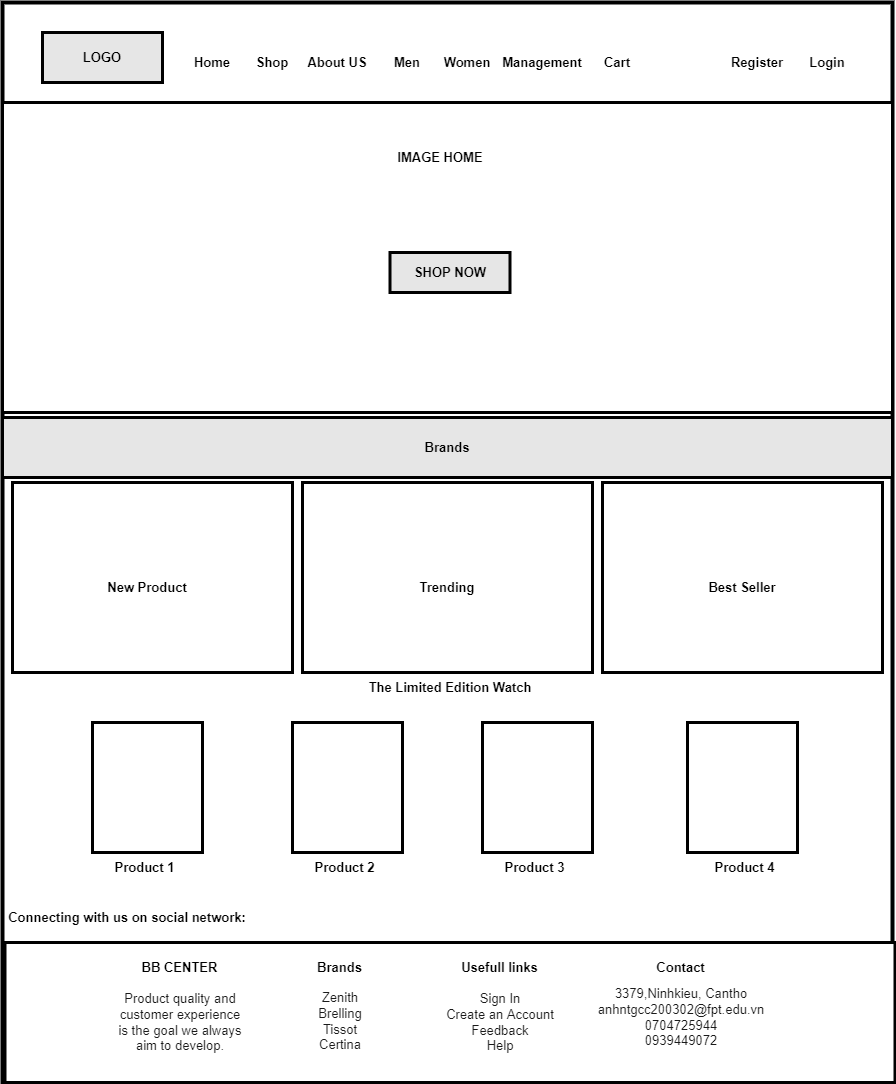

The diagram above was exported from draw.io. Its source (the exported page's mxGraphModel, read from the mxfile embedded in the PNG):
<mxGraphModel dx="2489" dy="1955" grid="1" gridSize="10" guides="1" tooltips="1" connect="1" arrows="1" fold="1" page="1" pageScale="1" pageWidth="827" pageHeight="1169" math="0" shadow="0">
  <root>
    <mxCell id="0" />
    <mxCell id="1" parent="0" />
    <mxCell id="Ir5PsA7faIH1NuBgxPgY-1" value="" style="rounded=0;whiteSpace=wrap;html=1;strokeWidth=4;gradientColor=#ffffff;gradientDirection=north;" vertex="1" parent="1">
      <mxGeometry x="-270" y="-360" width="890" height="1080" as="geometry" />
    </mxCell>
    <mxCell id="Ir5PsA7faIH1NuBgxPgY-2" value="" style="rounded=0;whiteSpace=wrap;html=1;strokeWidth=3;gradientColor=#E6E6E6;gradientDirection=north;fillColor=#E6E6E6;" vertex="1" parent="1">
      <mxGeometry x="-230" y="-330" width="120" height="50" as="geometry" />
    </mxCell>
    <mxCell id="Ir5PsA7faIH1NuBgxPgY-3" value="" style="rounded=0;whiteSpace=wrap;html=1;strokeWidth=3;fillColor=#E6E6E6;gradientColor=#E6E6E6;gradientDirection=north;" vertex="1" parent="1">
      <mxGeometry x="-270" y="55" width="890" height="60" as="geometry" />
    </mxCell>
    <mxCell id="Ir5PsA7faIH1NuBgxPgY-4" value="" style="rounded=0;whiteSpace=wrap;html=1;strokeWidth=3;fillColor=#FFFFFF;gradientColor=#FFFFFF;gradientDirection=north;" vertex="1" parent="1">
      <mxGeometry x="-270" y="-260" width="890" height="310" as="geometry" />
    </mxCell>
    <mxCell id="Ir5PsA7faIH1NuBgxPgY-5" value="" style="rounded=0;whiteSpace=wrap;html=1;strokeWidth=3;fillColor=#FFFFFF;gradientColor=#FFFFFF;gradientDirection=north;" vertex="1" parent="1">
      <mxGeometry x="-260" y="120" width="280" height="190" as="geometry" />
    </mxCell>
    <mxCell id="Ir5PsA7faIH1NuBgxPgY-6" value="" style="rounded=0;whiteSpace=wrap;html=1;strokeWidth=3;fillColor=#FFFFFF;gradientColor=#FFFFFF;gradientDirection=north;" vertex="1" parent="1">
      <mxGeometry x="30" y="120" width="290" height="190" as="geometry" />
    </mxCell>
    <mxCell id="Ir5PsA7faIH1NuBgxPgY-7" value="" style="rounded=0;whiteSpace=wrap;html=1;strokeWidth=3;fillColor=#FFFFFF;gradientColor=#FFFFFF;gradientDirection=north;" vertex="1" parent="1">
      <mxGeometry x="330" y="120" width="280" height="190" as="geometry" />
    </mxCell>
    <mxCell id="Ir5PsA7faIH1NuBgxPgY-8" value="" style="rounded=0;whiteSpace=wrap;html=1;strokeWidth=3;fillColor=#FFFFFF;gradientColor=#FFFFFF;gradientDirection=north;" vertex="1" parent="1">
      <mxGeometry x="-180" y="360" width="110" height="130" as="geometry" />
    </mxCell>
    <mxCell id="Ir5PsA7faIH1NuBgxPgY-9" value="" style="rounded=0;whiteSpace=wrap;html=1;strokeWidth=3;fillColor=#FFFFFF;gradientColor=#FFFFFF;gradientDirection=north;" vertex="1" parent="1">
      <mxGeometry x="210" y="360" width="110" height="130" as="geometry" />
    </mxCell>
    <mxCell id="Ir5PsA7faIH1NuBgxPgY-10" value="" style="rounded=0;whiteSpace=wrap;html=1;strokeWidth=3;fillColor=#FFFFFF;gradientColor=#FFFFFF;gradientDirection=north;" vertex="1" parent="1">
      <mxGeometry x="415" y="360" width="110" height="130" as="geometry" />
    </mxCell>
    <mxCell id="Ir5PsA7faIH1NuBgxPgY-11" value="" style="rounded=0;whiteSpace=wrap;html=1;strokeWidth=3;fillColor=#FFFFFF;gradientColor=#FFFFFF;gradientDirection=north;" vertex="1" parent="1">
      <mxGeometry x="20" y="360" width="110" height="130" as="geometry" />
    </mxCell>
    <mxCell id="Ir5PsA7faIH1NuBgxPgY-12" value="&lt;b&gt;&lt;font style=&quot;font-size: 13px&quot;&gt;LOGO&lt;/font&gt;&lt;/b&gt;" style="text;html=1;strokeColor=none;fillColor=none;align=center;verticalAlign=middle;whiteSpace=wrap;rounded=0;" vertex="1" parent="1">
      <mxGeometry x="-200" y="-320" width="60" height="30" as="geometry" />
    </mxCell>
    <mxCell id="Ir5PsA7faIH1NuBgxPgY-13" value="&lt;span style=&quot;font-size: 13px&quot;&gt;&lt;b&gt;IMAGE HOME&lt;/b&gt;&lt;/span&gt;" style="text;html=1;strokeColor=none;fillColor=none;align=center;verticalAlign=middle;whiteSpace=wrap;rounded=0;" vertex="1" parent="1">
      <mxGeometry x="117.5" y="-220" width="100" height="30" as="geometry" />
    </mxCell>
    <mxCell id="Ir5PsA7faIH1NuBgxPgY-14" value="&lt;span style=&quot;font-size: 13px&quot;&gt;&lt;b&gt;Home&lt;/b&gt;&lt;/span&gt;" style="text;html=1;strokeColor=none;fillColor=none;align=center;verticalAlign=middle;whiteSpace=wrap;rounded=0;" vertex="1" parent="1">
      <mxGeometry x="-90" y="-315" width="60" height="30" as="geometry" />
    </mxCell>
    <mxCell id="Ir5PsA7faIH1NuBgxPgY-15" value="&lt;span style=&quot;font-size: 13px&quot;&gt;&lt;b&gt;Shop&lt;/b&gt;&lt;/span&gt;" style="text;html=1;strokeColor=none;fillColor=none;align=center;verticalAlign=middle;whiteSpace=wrap;rounded=0;" vertex="1" parent="1">
      <mxGeometry x="-30" y="-315" width="60" height="30" as="geometry" />
    </mxCell>
    <mxCell id="Ir5PsA7faIH1NuBgxPgY-16" value="&lt;span style=&quot;font-size: 13px&quot;&gt;&lt;b&gt;About US&lt;/b&gt;&lt;/span&gt;" style="text;html=1;strokeColor=none;fillColor=none;align=center;verticalAlign=middle;whiteSpace=wrap;rounded=0;" vertex="1" parent="1">
      <mxGeometry x="30" y="-315" width="70" height="30" as="geometry" />
    </mxCell>
    <mxCell id="Ir5PsA7faIH1NuBgxPgY-17" value="&lt;span style=&quot;font-size: 13px&quot;&gt;&lt;b&gt;Men&lt;/b&gt;&lt;/span&gt;" style="text;html=1;strokeColor=none;fillColor=none;align=center;verticalAlign=middle;whiteSpace=wrap;rounded=0;" vertex="1" parent="1">
      <mxGeometry x="100" y="-315" width="70" height="30" as="geometry" />
    </mxCell>
    <mxCell id="Ir5PsA7faIH1NuBgxPgY-18" value="&lt;span style=&quot;font-size: 13px&quot;&gt;&lt;b&gt;Women&lt;/b&gt;&lt;/span&gt;" style="text;html=1;strokeColor=none;fillColor=none;align=center;verticalAlign=middle;whiteSpace=wrap;rounded=0;" vertex="1" parent="1">
      <mxGeometry x="160" y="-315" width="70" height="30" as="geometry" />
    </mxCell>
    <mxCell id="Ir5PsA7faIH1NuBgxPgY-19" value="&lt;span style=&quot;font-size: 13px;&quot;&gt;&lt;b&gt;The Limited Edition Watch&lt;/b&gt;&lt;/span&gt;" style="text;html=1;strokeColor=none;fillColor=none;align=center;verticalAlign=middle;whiteSpace=wrap;rounded=0;" vertex="1" parent="1">
      <mxGeometry x="87.5" y="310" width="180" height="30" as="geometry" />
    </mxCell>
    <mxCell id="Ir5PsA7faIH1NuBgxPgY-20" value="&lt;span style=&quot;font-size: 13px&quot;&gt;&lt;b&gt;Management&lt;/b&gt;&lt;/span&gt;" style="text;html=1;strokeColor=none;fillColor=none;align=center;verticalAlign=middle;whiteSpace=wrap;rounded=0;" vertex="1" parent="1">
      <mxGeometry x="230" y="-315" width="80" height="30" as="geometry" />
    </mxCell>
    <mxCell id="Ir5PsA7faIH1NuBgxPgY-21" value="&lt;span style=&quot;font-size: 13px&quot;&gt;&lt;b&gt;Cart&lt;/b&gt;&lt;/span&gt;" style="text;html=1;strokeColor=none;fillColor=none;align=center;verticalAlign=middle;whiteSpace=wrap;rounded=0;" vertex="1" parent="1">
      <mxGeometry x="310" y="-315" width="70" height="30" as="geometry" />
    </mxCell>
    <mxCell id="Ir5PsA7faIH1NuBgxPgY-22" value="&lt;span style=&quot;font-size: 13px&quot;&gt;&lt;b&gt;Register&lt;/b&gt;&lt;/span&gt;" style="text;html=1;strokeColor=none;fillColor=none;align=center;verticalAlign=middle;whiteSpace=wrap;rounded=0;" vertex="1" parent="1">
      <mxGeometry x="450" y="-315" width="70" height="30" as="geometry" />
    </mxCell>
    <mxCell id="Ir5PsA7faIH1NuBgxPgY-23" value="&lt;span style=&quot;font-size: 13px&quot;&gt;&lt;b&gt;Login&lt;/b&gt;&lt;/span&gt;" style="text;html=1;strokeColor=none;fillColor=none;align=center;verticalAlign=middle;whiteSpace=wrap;rounded=0;" vertex="1" parent="1">
      <mxGeometry x="520" y="-315" width="70" height="30" as="geometry" />
    </mxCell>
    <mxCell id="Ir5PsA7faIH1NuBgxPgY-24" value="&lt;span style=&quot;font-size: 13px&quot;&gt;&lt;b&gt;Brands&lt;/b&gt;&lt;/span&gt;" style="text;html=1;strokeColor=none;fillColor=none;align=center;verticalAlign=middle;whiteSpace=wrap;rounded=0;" vertex="1" parent="1">
      <mxGeometry x="125" y="70" width="100" height="30" as="geometry" />
    </mxCell>
    <mxCell id="Ir5PsA7faIH1NuBgxPgY-25" value="&lt;span style=&quot;font-size: 13px&quot;&gt;&lt;b&gt;New Product&lt;/b&gt;&lt;/span&gt;" style="text;html=1;strokeColor=none;fillColor=none;align=center;verticalAlign=middle;whiteSpace=wrap;rounded=0;" vertex="1" parent="1">
      <mxGeometry x="-175" y="210" width="100" height="30" as="geometry" />
    </mxCell>
    <mxCell id="Ir5PsA7faIH1NuBgxPgY-26" value="&lt;span style=&quot;font-size: 13px&quot;&gt;&lt;b&gt;Trending&lt;/b&gt;&lt;/span&gt;" style="text;html=1;strokeColor=none;fillColor=none;align=center;verticalAlign=middle;whiteSpace=wrap;rounded=0;" vertex="1" parent="1">
      <mxGeometry x="125" y="210" width="100" height="30" as="geometry" />
    </mxCell>
    <mxCell id="Ir5PsA7faIH1NuBgxPgY-27" value="&lt;span style=&quot;font-size: 13px&quot;&gt;&lt;b&gt;Best Seller&lt;/b&gt;&lt;/span&gt;" style="text;html=1;strokeColor=none;fillColor=none;align=center;verticalAlign=middle;whiteSpace=wrap;rounded=0;" vertex="1" parent="1">
      <mxGeometry x="420" y="210" width="100" height="30" as="geometry" />
    </mxCell>
    <mxCell id="Ir5PsA7faIH1NuBgxPgY-28" value="&lt;span style=&quot;font-size: 13px&quot;&gt;&lt;b&gt;Product 1&lt;/b&gt;&lt;/span&gt;" style="text;html=1;strokeColor=none;fillColor=none;align=center;verticalAlign=middle;whiteSpace=wrap;rounded=0;" vertex="1" parent="1">
      <mxGeometry x="-175" y="490" width="95" height="30" as="geometry" />
    </mxCell>
    <mxCell id="Ir5PsA7faIH1NuBgxPgY-29" value="&lt;span style=&quot;font-size: 13px&quot;&gt;&lt;b&gt;Product 2&lt;/b&gt;&lt;/span&gt;" style="text;html=1;strokeColor=none;fillColor=none;align=center;verticalAlign=middle;whiteSpace=wrap;rounded=0;" vertex="1" parent="1">
      <mxGeometry x="25" y="490" width="95" height="30" as="geometry" />
    </mxCell>
    <mxCell id="Ir5PsA7faIH1NuBgxPgY-30" value="&lt;span style=&quot;font-size: 13px&quot;&gt;&lt;b&gt;Product 3&lt;/b&gt;&lt;/span&gt;" style="text;html=1;strokeColor=none;fillColor=none;align=center;verticalAlign=middle;whiteSpace=wrap;rounded=0;" vertex="1" parent="1">
      <mxGeometry x="215" y="490" width="95" height="30" as="geometry" />
    </mxCell>
    <mxCell id="Ir5PsA7faIH1NuBgxPgY-31" value="&lt;span style=&quot;font-size: 13px&quot;&gt;&lt;b&gt;Product 4&lt;/b&gt;&lt;/span&gt;" style="text;html=1;strokeColor=none;fillColor=none;align=center;verticalAlign=middle;whiteSpace=wrap;rounded=0;" vertex="1" parent="1">
      <mxGeometry x="425" y="490" width="95" height="30" as="geometry" />
    </mxCell>
    <mxCell id="Ir5PsA7faIH1NuBgxPgY-32" value="" style="rounded=0;whiteSpace=wrap;html=1;strokeWidth=3;fillColor=#FFFFFF;gradientColor=#FFFFFF;gradientDirection=north;" vertex="1" parent="1">
      <mxGeometry x="-267.5" y="580" width="890" height="140" as="geometry" />
    </mxCell>
    <mxCell id="Ir5PsA7faIH1NuBgxPgY-33" value="&lt;span style=&quot;font-size: 13px&quot;&gt;&lt;b&gt;Connecting with us on social network:&lt;/b&gt;&lt;/span&gt;" style="text;html=1;strokeColor=none;fillColor=none;align=center;verticalAlign=middle;whiteSpace=wrap;rounded=0;" vertex="1" parent="1">
      <mxGeometry x="-270" y="540" width="250" height="30" as="geometry" />
    </mxCell>
    <mxCell id="Ir5PsA7faIH1NuBgxPgY-34" value="&lt;span style=&quot;font-size: 13px&quot;&gt;&lt;b&gt;BB CENTER&lt;/b&gt;&lt;/span&gt;" style="text;html=1;strokeColor=none;fillColor=none;align=center;verticalAlign=middle;whiteSpace=wrap;rounded=0;" vertex="1" parent="1">
      <mxGeometry x="-140" y="590" width="95" height="30" as="geometry" />
    </mxCell>
    <mxCell id="Ir5PsA7faIH1NuBgxPgY-35" value="&lt;font face=&quot;popins, sans-serif&quot; color=&quot;#1a1a1a&quot; style=&quot;font-size: 13px&quot;&gt;Product quality and customer experience is the goal we always aim to develop.&lt;/font&gt;" style="text;html=1;strokeColor=none;fillColor=none;align=center;verticalAlign=middle;whiteSpace=wrap;rounded=0;" vertex="1" parent="1">
      <mxGeometry x="-157.5" y="630" width="130" height="60" as="geometry" />
    </mxCell>
    <mxCell id="Ir5PsA7faIH1NuBgxPgY-36" value="" style="rounded=0;whiteSpace=wrap;html=1;strokeWidth=3;gradientColor=#E6E6E6;gradientDirection=north;fillColor=#E6E6E6;" vertex="1" parent="1">
      <mxGeometry x="117.5" y="-110" width="120" height="40" as="geometry" />
    </mxCell>
    <mxCell id="Ir5PsA7faIH1NuBgxPgY-37" value="&lt;span style=&quot;font-size: 13px&quot;&gt;&lt;b&gt;SHOP NOW&lt;/b&gt;&lt;/span&gt;" style="text;html=1;strokeColor=none;fillColor=none;align=center;verticalAlign=middle;whiteSpace=wrap;rounded=0;" vertex="1" parent="1">
      <mxGeometry x="137.5" y="-105" width="80" height="30" as="geometry" />
    </mxCell>
    <mxCell id="Ir5PsA7faIH1NuBgxPgY-38" style="edgeStyle=orthogonalEdgeStyle;orthogonalLoop=1;jettySize=auto;html=1;exitX=0.5;exitY=1;exitDx=0;exitDy=0;fontSize=13;fontColor=#1A1A1A;strokeWidth=2;" edge="1" parent="1" source="Ir5PsA7faIH1NuBgxPgY-16" target="Ir5PsA7faIH1NuBgxPgY-16">
      <mxGeometry relative="1" as="geometry" />
    </mxCell>
    <mxCell id="Ir5PsA7faIH1NuBgxPgY-39" value="&lt;span style=&quot;font-size: 13px&quot;&gt;&lt;b&gt;Brands&lt;/b&gt;&lt;/span&gt;" style="text;html=1;strokeColor=none;fillColor=none;align=center;verticalAlign=middle;whiteSpace=wrap;rounded=0;" vertex="1" parent="1">
      <mxGeometry x="20" y="590" width="95" height="30" as="geometry" />
    </mxCell>
    <mxCell id="Ir5PsA7faIH1NuBgxPgY-40" value="&lt;span style=&quot;font-size: 13px&quot;&gt;&lt;b&gt;Usefull links&lt;/b&gt;&lt;/span&gt;" style="text;html=1;strokeColor=none;fillColor=none;align=center;verticalAlign=middle;whiteSpace=wrap;rounded=0;" vertex="1" parent="1">
      <mxGeometry x="180" y="590" width="95" height="30" as="geometry" />
    </mxCell>
    <mxCell id="Ir5PsA7faIH1NuBgxPgY-41" value="&lt;span style=&quot;font-size: 13px&quot;&gt;&lt;b&gt;Contact&lt;/b&gt;&lt;/span&gt;" style="text;html=1;strokeColor=none;fillColor=none;align=center;verticalAlign=middle;whiteSpace=wrap;rounded=0;" vertex="1" parent="1">
      <mxGeometry x="361.25" y="590" width="95" height="30" as="geometry" />
    </mxCell>
    <mxCell id="Ir5PsA7faIH1NuBgxPgY-42" style="edgeStyle=orthogonalEdgeStyle;orthogonalLoop=1;jettySize=auto;html=1;exitX=0.5;exitY=1;exitDx=0;exitDy=0;fontSize=13;fontColor=#1A1A1A;strokeWidth=2;" edge="1" parent="1" source="Ir5PsA7faIH1NuBgxPgY-41" target="Ir5PsA7faIH1NuBgxPgY-41">
      <mxGeometry relative="1" as="geometry" />
    </mxCell>
    <mxCell id="Ir5PsA7faIH1NuBgxPgY-43" value="&lt;font color=&quot;#1a1a1a&quot; face=&quot;popins, sans-serif&quot;&gt;&lt;span style=&quot;font-size: 13px&quot;&gt;Zenith&lt;br&gt;Brelling&lt;br&gt;Tissot&lt;br&gt;Certina&lt;br&gt;&lt;/span&gt;&lt;/font&gt;" style="text;html=1;strokeColor=none;fillColor=none;align=center;verticalAlign=middle;whiteSpace=wrap;rounded=0;" vertex="1" parent="1">
      <mxGeometry x="2.5" y="629" width="130" height="60" as="geometry" />
    </mxCell>
    <mxCell id="Ir5PsA7faIH1NuBgxPgY-44" value="&lt;font color=&quot;#1a1a1a&quot; face=&quot;popins, sans-serif&quot;&gt;&lt;span style=&quot;font-size: 13px&quot;&gt;Sign In&lt;br&gt;Create an Account&lt;br&gt;Feedback&lt;br&gt;Help&lt;br&gt;&lt;/span&gt;&lt;/font&gt;" style="text;html=1;strokeColor=none;fillColor=none;align=center;verticalAlign=middle;whiteSpace=wrap;rounded=0;" vertex="1" parent="1">
      <mxGeometry x="162.5" y="630" width="130" height="60" as="geometry" />
    </mxCell>
    <mxCell id="Ir5PsA7faIH1NuBgxPgY-45" value="&lt;font color=&quot;#1a1a1a&quot; face=&quot;popins, sans-serif&quot;&gt;&lt;span style=&quot;font-size: 13px&quot;&gt;3379,Ninhkieu, Cantho&lt;br&gt;anhntgcc200302@fpt.edu.vn&lt;br&gt;0704725944&lt;br&gt;0939449072&lt;br&gt;&lt;/span&gt;&lt;/font&gt;" style="text;html=1;strokeColor=none;fillColor=none;align=center;verticalAlign=middle;whiteSpace=wrap;rounded=0;" vertex="1" parent="1">
      <mxGeometry x="310" y="620" width="197.5" height="69" as="geometry" />
    </mxCell>
  </root>
</mxGraphModel>